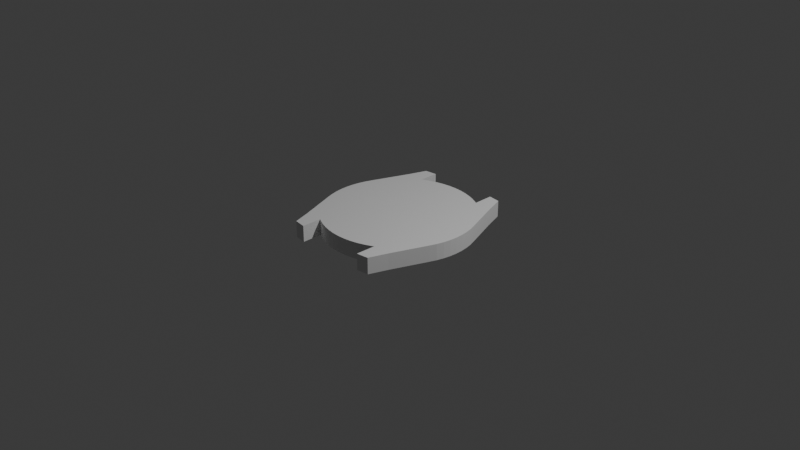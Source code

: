 # Source: STEP1_creazioneCassa.blend  (saved by Blender 4.4.32; exported with 4.5.12 LTS)
import bpy
from mathutils import Matrix  # noqa: F401  (used for matrix-valued properties, if any)

bpy.ops.wm.read_factory_settings(use_empty=True)
scene = bpy.context.scene
scene.name = 'Scene'

# ---- collections
col_collection = bpy.data.collections.new('Collection'); scene.collection.children.link(col_collection)

# ---- world
world_world = bpy.data.worlds.new('World'); scene.world = world_world
world_world.use_nodes = True; world_world.node_tree.nodes.clear()
_N = world_world.node_tree.nodes; _L = world_world.node_tree.links
n0 = _N.new('ShaderNodeOutputWorld'); n0.name = 'World Output'; n0.location = (300, 300)
n1 = _N.new('ShaderNodeBackground'); n1.name = 'Background'; n1.location = (10, 300)
n1.inputs[0].default_value = (0.05088, 0.05088, 0.05088, 1.0)
_L.new(n1.outputs[0], n0.inputs[0])
n0.is_active_output = True
world_world.color = (0.05088, 0.05088, 0.05088)
world_world.sun_shadow_jitter_overblur = 0.0

# ---- cameras
cam_camera = bpy.data.cameras.new('Camera')
cam_camera.clip_end = 100.0
cam_camera.ortho_scale = 7.314

# ---- lights
light_light = bpy.data.lights.new('Light', 'POINT')
light_light.energy = 1000.0
light_light.shadow_soft_size = 0.1

# ---- meshes
me_cerchio_002 = bpy.data.meshes.new('Cerchio.002')
me_cerchio_002.from_pydata([(0.0, 1.0, 0.0), (-0.09802, 0.9952, 0.0), (-0.1951, 0.9808, 0.0), (-0.2903, 0.9569, 0.0), (-0.3827, 0.9239, 0.0), (-0.4714, 0.8819, 0.0), (-0.4967, 0.8668, 0.0), (-0.9239, 0.3827, 0.0), (-0.9569, 0.2903, 0.0), (-0.9808, 0.1951, 0.0), (-0.9952, 0.09802, 0.0), (-1.0, 0.0, 0.0), (-0.4932, 1.136, 0.0), (-0.654, 1.115, 0.0), (-0.8002, 0.7071, 0.0), (-0.8901, 0.4714, 0.0), (-0.7751, 0.773, 0.0), (-0.858, 0.5556, 0.0), (-0.7394, 0.8668, 0.0), (-0.828, 0.6344, 0.0), (0.0, 1.0, 0.1087), (-0.09802, 0.9952, 0.1087), (-0.1951, 0.9808, 0.1087), (-0.2903, 0.9569, 0.1087), (-0.3827, 0.9239, 0.1087), (-0.4714, 0.8819, 0.1087), (-0.4967, 0.8668, 0.1087), (-0.6344, 0.773, 0.1087), (-0.7071, 0.7071, 0.1087), (-0.773, 0.6344, 0.1087), (-0.8315, 0.5556, 0.1087), (-0.8819, 0.4714, 0.1087), (-0.9239, 0.3827, 0.1087), (-0.9569, 0.2903, 0.1087), (-0.9808, 0.1951, 0.1087), (-0.9952, 0.09802, 0.1087), (-1.0, 0.0, 0.1087), (0.0, 0.7656, 0.1087), (-0.07505, 0.762, 0.1087), (-0.1494, 0.7509, 0.1087), (-0.2223, 0.7327, 0.1087), (-0.293, 0.7074, 0.1087), (-0.3609, 0.6752, 0.1087), (-0.4254, 0.6366, 0.1087), (-0.4857, 0.5918, 0.1087), (-0.5414, 0.5414, 0.1087), (-0.5918, 0.4857, 0.1087), (-0.6366, 0.4254, 0.1087), (-0.6752, 0.3609, 0.1087), (-0.7074, 0.293, 0.1087), (-0.7327, 0.2223, 0.1087), (-0.7509, 0.1494, 0.1087), (-0.762, 0.07505, 0.1087), (-0.7656, 0.0, 0.1087), (-0.534, 0.531, 0.1087), (-0.5768, 0.465, 0.1087), (-0.6137, 0.3946, 0.1087), (-0.6445, 0.3203, 0.1087), (-0.6687, 0.243, 0.1087), (-0.6862, 0.1633, 0.1087), (-0.6967, 0.08204, 0.1087), (-0.7002, 0.0, 0.1087), (-0.4699, 0.5711, 0.1087), (-0.5093, 0.5002, 0.1087), (-0.5434, 0.4244, 0.1087), (-0.5717, 0.3445, 0.1087), (-0.5941, 0.2613, 0.1087), (-0.6102, 0.1756, 0.1087), (-0.6199, 0.08824, 0.1087), (-0.6231, 0.0, 0.1087), (-0.4003, 0.6058, 0.1087), (-0.4351, 0.5305, 0.1087), (-0.4653, 0.4501, 0.1087), (-0.4903, 0.3654, 0.1087), (-0.51, 0.2772, 0.1087), (-0.5243, 0.1863, 0.1087), (-0.5329, 0.0936, 0.1087), (-0.5357, 0.0, 0.1087), (-0.326, 0.6346, 0.1087), (-0.3552, 0.5558, 0.1087), (-0.3804, 0.4716, 0.1087), (-0.4014, 0.3828, 0.1087), (-0.418, 0.2904, 0.1087), (-0.4299, 0.1952, 0.1087), (-0.4371, 0.09805, 0.1087), (-0.4395, 0.0, 0.1087), (-0.2479, 0.6573, 0.1087), (-0.2706, 0.5757, 0.1087), (-0.2902, 0.4884, 0.1087), (-0.3065, 0.3965, 0.1087), (-0.3193, 0.3008, 0.1087), (-0.3286, 0.2021, 0.1087), (-0.3342, 0.1016, 0.1087), (-0.3361, 0.0, 0.1087), (-0.1669, 0.6737, 0.1087), (-0.1824, 0.59, 0.1087), (-0.1958, 0.5006, 0.1087), (-0.2069, 0.4064, 0.1087), (-0.2157, 0.3083, 0.1087), (-0.222, 0.2072, 0.1087), (-0.2259, 0.1041, 0.1087), (-0.2271, 0.0, 0.1087), (-0.08392, 0.6836, 0.1087), (-0.0918, 0.5987, 0.1087), (-0.09859, 0.508, 0.1087), (-0.1042, 0.4124, 0.1087), (-0.1087, 0.3128, 0.1087), (-0.1119, 0.2102, 0.1087), (-0.1138, 0.1056, 0.1087), (-0.1145, 0.0, 0.1087), (0.0, 0.6869, 0.1087), (0.0, 0.6016, 0.1087), (0.0, 0.5104, 0.1087), (0.0, 0.4144, 0.1087), (0.0, 0.3143, 0.1087), (0.0, 0.2112, 0.1087), (0.0, 0.1061, 0.1087), (0.0, 0.0, 0.1087), (-0.4932, 1.136, 0.1087), (-0.654, 1.115, 0.1087), (-0.8002, 0.7071, 0.1087), (-0.8901, 0.4714, 0.1087), (-0.7751, 0.773, 0.1087), (-0.858, 0.5556, 0.1087), (-0.7394, 0.8668, 0.1087), (-0.828, 0.6344, 0.1087)], [], [(34, 33, 50, 51), (35, 34, 51, 52), (36, 35, 52, 53), (21, 20, 37, 38), (22, 21, 38, 39), (23, 22, 39, 40), (24, 23, 40, 41), (25, 24, 41, 42), (26, 25, 42, 43), (27, 26, 43, 44), (28, 27, 44, 45), (29, 28, 45, 46), (30, 29, 46, 47), (31, 30, 47, 48), (32, 31, 48, 49), (33, 32, 49, 50), (45, 44, 54, 46), (44, 43, 62, 54), (43, 42, 70, 62), (42, 41, 78, 70), (41, 40, 86, 78), (40, 39, 94, 86), (39, 38, 102, 94), (38, 37, 110, 102), (46, 54, 55, 47), (54, 62, 63, 55), (62, 70, 71, 63), (70, 78, 79, 71), (78, 86, 87, 79), (86, 94, 95, 87), (94, 102, 103, 95), (102, 110, 111, 103), (47, 55, 56, 48), (55, 63, 64, 56), (63, 71, 72, 64), (71, 79, 80, 72), (79, 87, 88, 80), (87, 95, 96, 88), (95, 103, 104, 96), (103, 111, 112, 104), (48, 56, 57, 49), (56, 64, 65, 57), (64, 72, 73, 65), (72, 80, 81, 73), (80, 88, 89, 81), (88, 96, 97, 89), (96, 104, 105, 97), (104, 112, 113, 105), (49, 57, 58, 50), (57, 65, 66, 58), (65, 73, 74, 66), (73, 81, 82, 74), (81, 89, 90, 82), (89, 97, 98, 90), (97, 105, 106, 98), (105, 113, 114, 106), (50, 58, 59, 51), (58, 66, 67, 59), (66, 74, 75, 67), (74, 82, 83, 75), (82, 90, 91, 83), (90, 98, 99, 91), (98, 106, 107, 99), (106, 114, 115, 107), (51, 59, 60, 52), (59, 67, 68, 60), (67, 75, 76, 68), (75, 83, 84, 76), (83, 91, 92, 84), (91, 99, 100, 92), (99, 107, 108, 100), (107, 115, 116, 108), (52, 60, 61, 53), (60, 68, 69, 61), (68, 76, 77, 69), (76, 84, 85, 77), (84, 92, 93, 85), (92, 100, 101, 93), (100, 108, 109, 101), (108, 116, 117, 109), (28, 29, 125, 120), (26, 27, 122, 124), (31, 32, 121), (29, 30, 123, 125), (27, 28, 120, 122), (26, 118, 119, 124), (30, 31, 121, 123), (7, 15, 121, 32), (17, 19, 125, 123), (8, 7, 32, 33), (14, 16, 122, 120), (9, 8, 33, 34), (1, 0, 20, 21), (19, 14, 120, 125), (10, 9, 34, 35), (2, 1, 21, 22), (13, 18, 124, 119), (11, 10, 35, 36), (3, 2, 22, 23), (16, 18, 124, 122), (6, 12, 118, 26), (4, 3, 23, 24), (15, 17, 123, 121), (5, 4, 24, 25), (6, 5, 25, 26), (12, 13, 119, 118)])
_uv = me_cerchio_002.uv_layers.new(name='Mappa UV')
_uv.uv.foreach_set('vector', [0.0, 0.0, 0.0, 0.0, 0.0, 0.0, 0.0, 0.0, 0.0, 0.0, 0.0, 0.0, 0.0, 0.0, 0.0, 0.0, 0.0, 0.0, 0.0, 0.0, 0.0, 0.0, 0.0, 0.0, 0.0, 0.0, 0.0, 0.0, 0.0, 0.0, 0.0, 0.0, 0.0, 0.0, 0.0, 0.0, 0.0, 0.0, 0.0, 0.0, 0.0, 0.0, 0.0, 0.0, 0.0, 0.0, 0.0, 0.0, 0.0, 0.0, 0.0, 0.0, 0.0, 0.0, 0.0, 0.0, 0.0, 0.0, 0.0, 0.0, 0.0, 0.0, 0.0, 0.0, 0.0, 0.0, 0.0, 0.0, 0.0, 0.0, 0.0, 0.0, 0.0, 0.0, 0.0, 0.0, 0.0, 0.0, 0.0, 0.0, 0.0, 0.0, 0.0, 0.0, 0.0, 0.0, 0.0, 0.0, 0.0, 0.0, 0.0, 0.0, 0.0, 0.0, 0.0, 0.0, 0.0, 0.0, 0.0, 0.0, 0.0, 0.0, 0.0, 0.0, 0.0, 0.0, 0.0, 0.0, 0.0, 0.0, 0.0, 0.0, 0.0, 0.0, 0.0, 0.0, 0.0, 0.0, 0.0, 0.0, 0.0, 0.0, 0.0, 0.0, 0.0, 0.0, 0.0, 0.0, 0.0, 0.0, 0.0, 0.0, 0.0, 0.0, 0.0, 0.0, 0.0, 0.0, 0.0, 0.0, 0.0, 0.0, 0.0, 0.0, 0.0, 0.0, 0.0, 0.0, 0.0, 0.0, 0.0, 0.0, 0.0, 0.0, 0.0, 0.0, 0.0, 0.0, 0.0, 0.0, 0.0, 0.0, 0.0, 0.0, 0.0, 0.0, 0.0, 0.0, 0.0, 0.0, 0.0, 0.0, 0.0, 0.0, 0.0, 0.0, 0.0, 0.0, 0.0, 0.0, 0.0, 0.0, 0.0, 0.0, 0.0, 0.0, 0.0, 0.0, 0.0, 0.0, 0.0, 0.0, 0.0, 0.0, 0.0, 0.0, 0.0, 0.0, 0.0, 0.0, 0.0, 0.0, 0.0, 0.0, 0.0, 0.0, 0.0, 0.0, 0.0, 0.0, 0.0, 0.0, 0.0, 0.0, 0.0, 0.0, 0.0, 0.0, 0.0, 0.0, 0.0, 0.0, 0.0, 0.0, 0.0, 0.0, 0.0, 0.0, 0.0, 0.0, 0.0, 0.0, 0.0, 0.0, 0.0, 0.0, 0.0, 0.0, 0.0, 0.0, 0.0, 0.0, 0.0, 0.0, 0.0, 0.0, 0.0, 0.0, 0.0, 0.0, 0.0, 0.0, 0.0, 0.0, 0.0, 0.0, 0.0, 0.0, 0.0, 0.0, 0.0, 0.0, 0.0, 0.0, 0.0, 0.0, 0.0, 0.0, 0.0, 0.0, 0.0, 0.0, 0.0, 0.0, 0.0, 0.0, 0.0, 0.0, 0.0, 0.0, 0.0, 0.0, 0.0, 0.0, 0.0, 0.0, 0.0, 0.0, 0.0, 0.0, 0.0, 0.0, 0.0, 0.0, 0.0, 0.0, 0.0, 0.0, 0.0, 0.0, 0.0, 0.0, 0.0, 0.0, 0.0, 0.0, 0.0, 0.0, 0.0, 0.0, 0.0, 0.0, 0.0, 0.0, 0.0, 0.0, 0.0, 0.0, 0.0, 0.0, 0.0, 0.0, 0.0, 0.0, 0.0, 0.0, 0.0, 0.0, 0.0, 0.0, 0.0, 0.0, 0.0, 0.0, 0.0, 0.0, 0.0, 0.0, 0.0, 0.0, 0.0, 0.0, 0.0, 0.0, 0.0, 0.0, 0.0, 0.0, 0.0, 0.0, 0.0, 0.0, 0.0, 0.0, 0.0, 0.0, 0.0, 0.0, 0.0, 0.0, 0.0, 0.0, 0.0, 0.0, 0.0, 0.0, 0.0, 0.0, 0.0, 0.0, 0.0, 0.0, 0.0, 0.0, 0.0, 0.0, 0.0, 0.0, 0.0, 0.0, 0.0, 0.0, 0.0, 0.0, 0.0, 0.0, 0.0, 0.0, 0.0, 0.0, 0.0, 0.0, 0.0, 0.0, 0.0, 0.0, 0.0, 0.0, 0.0, 0.0, 0.0, 0.0, 0.0, 0.0, 0.0, 0.0, 0.0, 0.0, 0.0, 0.0, 0.0, 0.0, 0.0, 0.0, 0.0, 0.0, 0.0, 0.0, 0.0, 0.0, 0.0, 0.0, 0.0, 0.0, 0.0, 0.0, 0.0, 0.0, 0.0, 0.0, 0.0, 0.0, 0.0, 0.0, 0.0, 0.0, 0.0, 0.0, 0.0, 0.0, 0.0, 0.0, 0.0, 0.0, 0.0, 0.0, 0.0, 0.0, 0.0, 0.0, 0.0, 0.0, 0.0, 0.0, 0.0, 0.0, 0.0, 0.0, 0.0, 0.0, 0.0, 0.0, 0.0, 0.0, 0.0, 0.0, 0.0, 0.0, 0.0, 0.0, 0.0, 0.0, 0.0, 0.0, 0.0, 0.0, 0.0, 0.0, 0.0, 0.0, 0.0, 0.0, 0.0, 0.0, 0.0, 0.0, 0.0, 0.0, 0.0, 0.0, 0.0, 0.0, 0.0, 0.0, 0.0, 0.0, 0.0, 0.0, 0.0, 0.0, 0.0, 0.0, 0.0, 0.0, 0.0, 0.0, 0.0, 0.0, 0.0, 0.0, 0.0, 0.0, 0.0, 0.0, 0.0, 0.0, 0.0, 0.0, 0.0, 0.0, 0.0, 0.0, 0.0, 0.0, 0.0, 0.0, 0.0, 0.0, 0.0, 0.0, 0.0, 0.0, 0.0, 0.0, 0.0, 0.0, 0.0, 0.0, 0.0, 0.0, 0.0, 0.0, 0.0, 0.0, 0.0, 0.0, 0.0, 0.0, 0.0, 0.0, 0.0, 0.0, 0.0, 0.0, 0.0, 0.0, 0.0, 0.0, 0.0, 0.0, 0.0, 0.0, 0.0, 0.0, 0.0, 0.0, 0.0, 0.0, 0.0, 0.0, 0.0, 0.0, 0.0, 0.0, 0.0, 0.0, 0.0, 0.0, 0.0, 0.0, 0.0, 0.0, 0.0, 0.0, 0.0, 0.0, 0.0, 0.0, 0.0, 0.0, 0.0, 0.0, 0.0, 0.0, 0.0, 0.0, 0.0, 0.0, 0.0, 0.0, 0.0, 0.0, 0.0, 0.0, 0.0, 0.0, 0.0, 0.0, 0.0, 0.0, 0.0, 0.0, 0.0, 0.0, 0.0, 0.0, 0.0, 0.0, 0.0, 0.0, 0.0, 0.0, 0.0, 0.0, 0.0, 0.0, 0.0, 0.0, 0.0, 0.0, 0.0, 0.0, 0.0, 0.0, 0.0, 0.0, 0.0, 0.0, 0.0, 0.0, 0.0, 0.0, 0.0, 0.0, 0.0, 0.0, 0.0, 0.0, 0.0, 0.0, 0.0, 0.0, 0.0, 0.0, 0.0, 0.0, 0.0, 0.0, 0.0, 0.0, 0.0, 0.0, 0.0, 0.0, 0.0, 0.0, 0.0, 0.0, 0.0, 0.0, 0.0, 0.0, 0.0, 0.0, 0.0, 0.0, 0.0, 0.0, 0.0, 0.0, 0.0, 0.0, 0.0, 0.0, 0.0, 0.0, 0.0, 0.0, 0.0, 0.0, 0.0, 0.0, 0.0, 0.0, 0.0, 0.0, 0.0, 0.0, 0.0, 0.0, 0.0, 0.0, 0.0, 0.0, 0.0, 0.0, 0.0, 0.0, 0.0, 0.0, 0.0, 0.0, 0.0, 0.0, 0.0, 0.0, 0.0, 0.0, 0.0, 0.0, 0.0, 0.0, 0.0, 0.0, 0.0, 0.0, 0.0, 0.0, 0.0, 0.0, 0.0, 0.0, 0.0, 0.0, 0.0, 0.0, 0.0, 0.0, 0.0, 0.0, 0.0, 0.0, 0.0, 0.0, 0.0, 0.0, 0.0, 0.0, 0.0, 0.0, 0.0, 0.0, 0.0, 0.0, 0.0, 0.0, 0.0, 0.0, 0.0, 0.0, 0.0, 0.0, 0.0, 0.0, 0.0, 0.0, 0.0, 0.0, 0.0, 0.0, 0.0, 0.0, 0.0, 0.0, 0.0, 0.0, 0.0, 0.0, 0.0, 0.0, 0.0, 0.0, 0.0, 0.0, 0.0, 0.0, 0.0, 0.0, 0.0, 0.0, 0.0, 0.0, 0.0, 0.0, 0.0, 0.0, 0.0, 0.0, 0.0, 0.0, 0.0, 0.0, 0.0, 0.0, 0.0, 0.0, 0.0, 0.0, 0.0, 0.0, 0.0, 0.0, 0.0, 0.0, 0.0, 0.0, 0.0, 0.0, 0.0, 0.0, 0.0, 0.0, 0.0, 0.0, 0.0, 0.0, 0.0, 0.0, 0.0, 0.0, 0.0, 0.0, 0.0, 0.0, 0.0, 0.0, 0.0, 0.0, 0.0, 0.0, 0.0, 0.0, 0.0, 0.0, 0.0, 0.0])
me_cerchio_002.update()

# ---- objects
ob_light = bpy.data.objects.new('Light', light_light)
ob_camera = bpy.data.objects.new('Camera', cam_camera)
ob_vuoto_001 = bpy.data.objects.new('Vuoto.001', None)
ob_cerchio = bpy.data.objects.new('Cerchio', me_cerchio_002)

# ---- transforms, parenting, visibility, modifiers, constraints
ob_light.location = (4.076, 1.005, 5.904)
ob_light.rotation_euler = (0.6503, 0.05522, 1.866)
ob_light.lock_rotations_4d = False
ob_light.empty_display_type = 'ARROWS'
ob_light.color = (0.0, 0.0, 0.0, 0.0)
ob_light.lineart.crease_threshold = 0.0
ob_camera.location = (7.359, -6.926, 4.958)
ob_camera.rotation_euler = (1.109, 0.0, 0.8149)
ob_camera.lock_rotations_4d = False
ob_camera.empty_display_type = 'ARROWS'
ob_camera.color = (0.0, 0.0, 0.0, 0.0)
ob_camera.display_type = 'WIRE'
ob_camera.lineart.crease_threshold = 0.0
ob_vuoto_001.location = (0.0, -0.5155, -3.967)
ob_vuoto_001.empty_display_type = 'IMAGE'
ob_vuoto_001.empty_display_size = 5.0
ob_vuoto_001.use_empty_image_alpha = True
ob_vuoto_001.color = (1.0, 1.0, 1.0, 0.5)
ob_cerchio.location = (0.0, 0.0, 0.0)
ob_cerchio.scale = (0.8086, 0.8086, 0.8086)
_m = ob_cerchio.modifiers.new('Specchia', 'MIRROR')
_m.use_axis = (True, True, True)
_m.use_clip = True

# ---- collection membership
col_collection.objects.link(ob_light)
col_collection.objects.link(ob_camera)
col_collection.objects.link(ob_vuoto_001)
col_collection.objects.link(ob_cerchio)

# ---- scene / render settings (as saved in the file)
scene.camera = ob_camera
scene.frame_start = 1; scene.frame_end = 250; scene.frame_set(1)
scene.render.engine = 'BLENDER_EEVEE_NEXT'
bpy.context.view_layer.update()
